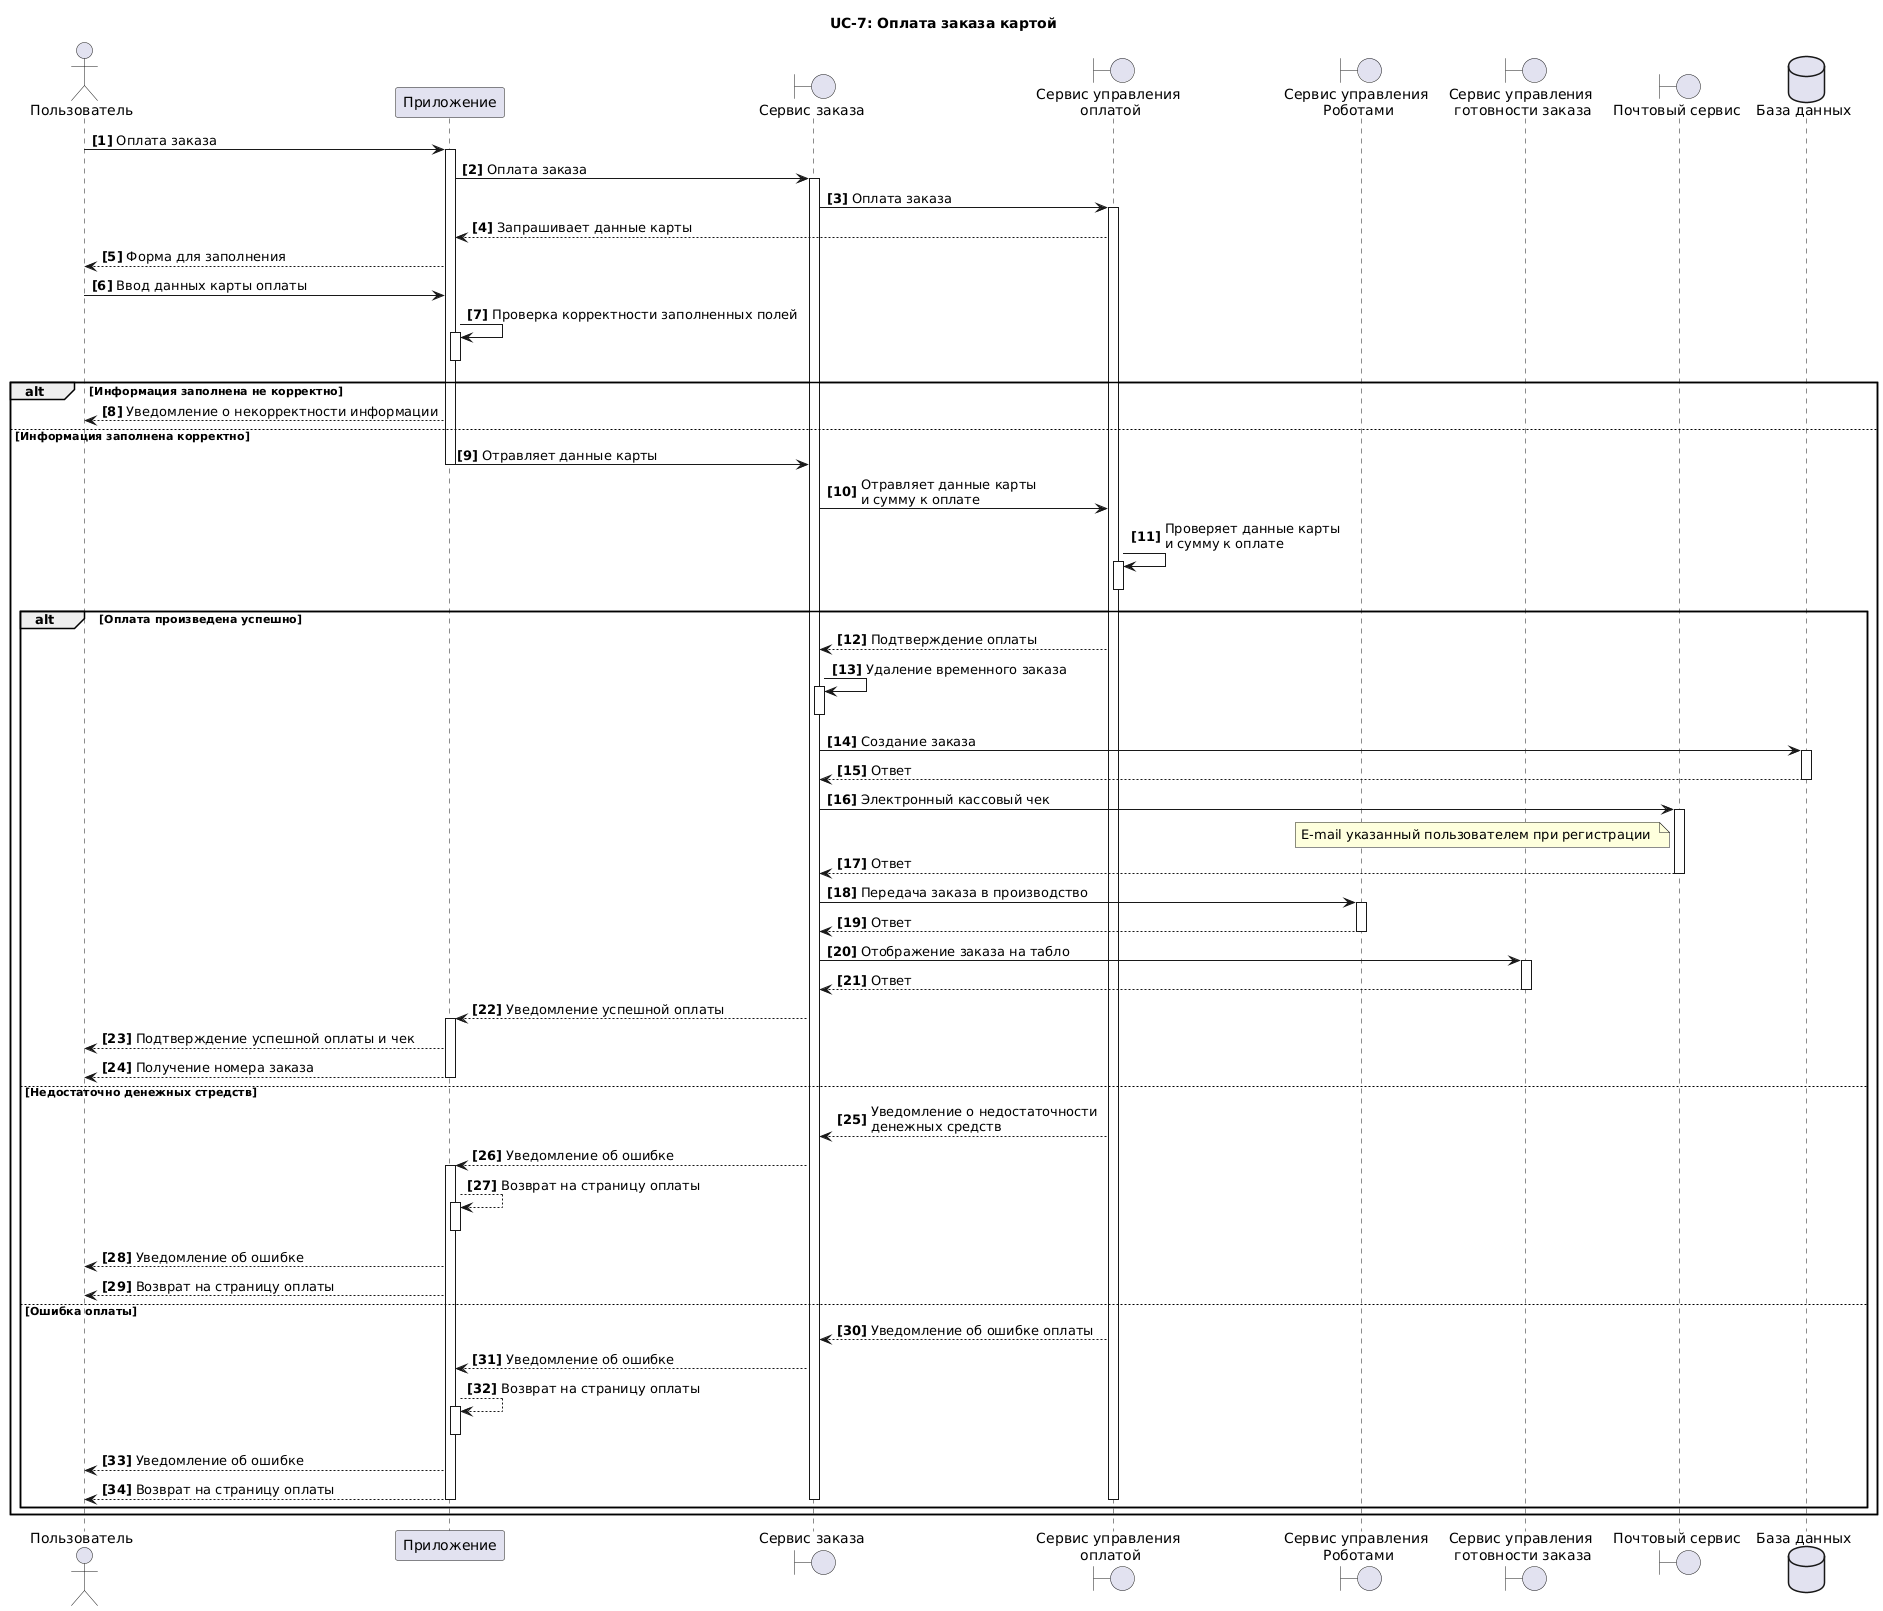

The diagram above was rendered by PlantUML. Its source (embedded in the PNG):
@startuml
title UC-7: Оплата заказа картой
actor "Пользователь" as U 
participant  "Приложение" as A 
boundary "Сервис заказа" as S
boundary "Сервис управления \nоплатой" as BK
boundary "Сервис управления \nРоботами" as ROBERT
boundary "Сервис управления \nготовности заказа" as BOARD
boundary "Почтовый сервис" as EMAIL
dataBase "База данных" as DB 
autonumber "<b>[0]" 

U->A++: Оплата заказа
A->S++: Оплата заказа 
S->BK++: Оплата заказа 
BK-->A: Запрашивает данные карты
A-->U: Форма для заполнения
U->A: Ввод данных карты оплаты
A->A++: Проверка корректности заполненных полей
A--
alt Информация заполнена не корректно
A-->U:Уведомление о некорректности информации
else  Информация заполнена корректно
A->S: Отравляет данные карты
A--
S->BK: Отравляет данные карты \nи сумму к оплате
BK->BK++: Проверяет данные карты \nи сумму к оплате
BK--

alt Оплата произведена успешно
BK-->S: Подтверждение оплаты
S->S++: Удаление временного заказа
S--
S->DB++: Создание заказа
return Ответ
S->EMAIL++: Электронный кассовый чек
note left of EMAIL
 E-mail указанный пользователем при регистрации 
end note
return Ответ
S->ROBERT++: Передача заказа в производство
return Ответ
S->BOARD++: Отображение заказа на табло
return Ответ
S-->A++: Уведомление успешной оплаты
A-->U: Подтверждение успешной оплаты и чек
A-->U: Получение номера заказа
A--
else  Недостаточно денежных стредств
BK-->S: Уведомление о недостаточности \nденежных средств
S-->A++: Уведомление об ошибке
A-->A++: Возврат на страницу оплаты
A--
A-->U: Уведомление об ошибке
A-->U: Возврат на страницу оплаты
else  Ошибка оплаты
BK-->S: Уведомление об ошибке оплаты 
S-->A: Уведомление об ошибке
A-->A++: Возврат на страницу оплаты
A--
A-->U: Уведомление об ошибке
A-->U: Возврат на страницу оплаты
BK--
S--
A--
end
end
@enduml